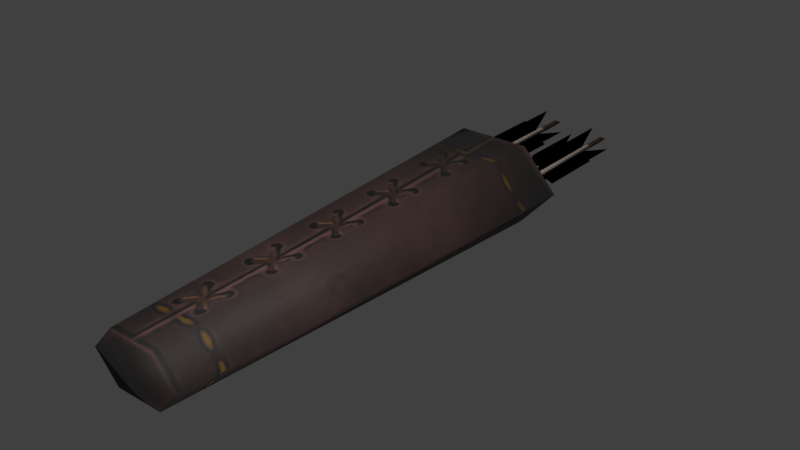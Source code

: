 # Source: quiver_arrow_1.blend  (saved by Blender 5.2.45; exported with 4.5.12 LTS)
import bpy
from mathutils import Matrix  # noqa: F401  (used for matrix-valued properties, if any)

bpy.ops.wm.read_factory_settings(use_empty=True)
scene = bpy.context.scene
scene.name = 'Scene'

# ---- collections
col_collection_1 = bpy.data.collections.new('Collection 1'); scene.collection.children.link(col_collection_1)
col_collection_2 = bpy.data.collections.new('Collection 2'); scene.collection.children.link(col_collection_2)
col_collection_3 = bpy.data.collections.new('Collection 3'); scene.collection.children.link(col_collection_3)
col_collection_4 = bpy.data.collections.new('Collection 4'); scene.collection.children.link(col_collection_4)
col_collection_5 = bpy.data.collections.new('Collection 5'); scene.collection.children.link(col_collection_5)
col_collection_6 = bpy.data.collections.new('Collection 6'); scene.collection.children.link(col_collection_6)
col_collection_7 = bpy.data.collections.new('Collection 7'); scene.collection.children.link(col_collection_7)
col_collection_8 = bpy.data.collections.new('Collection 8'); scene.collection.children.link(col_collection_8)
col_collection_9 = bpy.data.collections.new('Collection 9'); scene.collection.children.link(col_collection_9)
col_collection_10 = bpy.data.collections.new('Collection 10'); scene.collection.children.link(col_collection_10)
col_collection_11 = bpy.data.collections.new('Collection 11'); scene.collection.children.link(col_collection_11)
col_collection_12 = bpy.data.collections.new('Collection 12'); scene.collection.children.link(col_collection_12)
col_collection_13 = bpy.data.collections.new('Collection 13'); scene.collection.children.link(col_collection_13)
col_collection_14 = bpy.data.collections.new('Collection 14'); scene.collection.children.link(col_collection_14)
col_collection_20 = bpy.data.collections.new('Collection 20'); scene.collection.children.link(col_collection_20)

# ---- images (referenced by path relative to the original .blend; pixels are not part of the script)
import os
ASSET_DIR = os.environ.get("B2B_ASSET_DIR", "")  # directory of the original .blend (textures are referenced by path, not embedded)
HERE = os.path.dirname(os.path.abspath(__file__))  # packed textures are extracted next to this script under _unpacked/

def load_image(name, relpath, width, height, colorspace="sRGB"):
    """Load a texture the original file referenced (path relative to the .blend, or extracted next to this script)."""
    p = next((c for c in (os.path.join(HERE, relpath), os.path.join(ASSET_DIR, relpath)) if relpath and os.path.exists(c)), "")
    if p:
        img = bpy.data.images.load(p, check_existing=True)
        img.name = name
    else:  # same state as the original file: an image datablock whose file is absent (Cycles renders it pink)
        img = bpy.data.images.new(name, width, height)
        img.source = "FILE"
        img.filepath = "//" + (relpath or name)
    img.colorspace_settings.name = colorspace
    return img
img_tex_quiver_arrow_1 = load_image('tex_quiver_arrow_1', '_unpacked/tex_quiver_arrow_1.b17131fd.png', 512, 512, 'sRGB')

# ---- materials (node trees are filled in below, after node groups)
mat_mat_quiver_arrow_1 = bpy.data.materials.new('mat_quiver_arrow_1')
mat_mat_quiver_arrow_1.alpha_threshold = 0.0
mat_mat_quiver_arrow_1.use_backface_culling_lightprobe_volume = False
mat_mat_quiver_arrow_1.use_transparent_shadow = False
mat_mat_quiver_arrow_1.roughness = 0.5
mat_mat_quiver_arrow_1.specular_intensity = 0.0

# ---- material node trees
mat_mat_quiver_arrow_1.use_nodes = True; mat_mat_quiver_arrow_1.node_tree.nodes.clear()
_N = mat_mat_quiver_arrow_1.node_tree.nodes; _L = mat_mat_quiver_arrow_1.node_tree.links
n0 = _N.new('ShaderNodeOutputMaterial'); n0.name = 'Material Output'; n0.location = (0, 0)
n1 = _N.new('ShaderNodeBsdfPrincipled'); n1.name = 'Principled BSDF'; n1.location = (0, 0)
n1.inputs[2].default_value = 0.75
n1.inputs[10].default_value = 0.005
n2 = _N.new('ShaderNodeTexImage'); n2.name = 'Image Texture'; n2.location = (0, 0)
n2.image = img_tex_quiver_arrow_1
_L.new(n2.outputs[0], n1.inputs[0])
_L.new(n1.outputs[0], n0.inputs[0])
n0.is_active_output = True

# ---- world
world_world = bpy.data.worlds.new('World'); scene.world = world_world
world_world.use_nodes = True; world_world.node_tree.nodes.clear()
_N = world_world.node_tree.nodes; _L = world_world.node_tree.links
n0 = _N.new('ShaderNodeOutputWorld'); n0.name = 'World Output'; n0.location = (280, 0)
n1 = _N.new('ShaderNodeBackground'); n1.name = 'Background'; n1.location = (0, 0)
n1.inputs[0].default_value = (0.05088, 0.05088, 0.05088, 1.0)
n2 = _N.new('NodeFrame'); n2.name = 'Frame'; n2.location = (0, 0)
n2.label = 'Versioning: Use Nodes was removed'
n2.width = 160
n0.parent = n2
n1.parent = n2
_L.new(n1.outputs[0], n0.inputs[0])
n0.is_active_output = True
world_world.color = (0.05088, 0.05088, 0.05088)
world_world.use_sun_shadow = False
world_world.sun_shadow_jitter_overblur = 0.0
world_world.cycles.sampling_method = 'MANUAL'

# ---- meshes
me_quiver_arrow_1 = bpy.data.meshes.new('quiver_arrow_1')
me_quiver_arrow_1.from_pydata([(0.0195, -0.2439, 0.02161), (-0.0195, -0.2439, 0.02161), (0.02971, 0.117, 0.03294), (-0.02971, 0.117, 0.03294), (0.02407, 0.1182, 0.02668), (-0.02407, 0.1182, 0.02668), (0.0195, -0.2439, -0.02161), (-0.0195, -0.2439, -0.02161), (0.02971, 0.117, -0.03294), (-0.02971, 0.117, -0.03294), (-0.03899, -0.2439, -2.943e-08), (0.03899, -0.2439, -2.602e-08), (-0.05943, 0.117, -3.073e-09), (0.05943, 0.117, 2.122e-09), (0.02407, 0.1182, -0.02668), (-0.02407, 0.1182, -0.02668), (-0.04814, 0.1182, -2.492e-09), (0.04814, 0.1182, 1.717e-09), (-3.915e-09, 0.001735, -9.177e-09), (0.03786, 0.2307, 0.005014), (0.03244, 0.2307, 0.005014), (0.03515, 0.2261, 0.007725), (0.03515, 0.2261, 0.002303), (0.03763, 0.1363, 0.005014), (0.03763, 0.196, 0.005014), (0.05067, 0.1526, 0.005014), (0.05067, 0.2123, 0.005014), (0.03763, 0.1363, 0.005014), (0.03763, 0.196, 0.005014), (0.05067, 0.1526, 0.005014), (0.05067, 0.2123, 0.005014), (0.03266, 0.1363, 0.005014), (0.03266, 0.196, 0.005014), (0.01962, 0.1526, 0.005014), (0.01962, 0.2123, 0.005014), (0.03266, 0.1363, 0.005014), (0.03266, 0.196, 0.005014), (0.01962, 0.1526, 0.005014), (0.01962, 0.2123, 0.005014), (0.03515, 0.1363, 0.007499), (0.03515, 0.196, 0.007499), (0.03515, 0.1526, 0.02054), (0.03515, 0.2123, 0.02054), (0.03515, 0.1363, 0.007499), (0.03515, 0.196, 0.007499), (0.03515, 0.1526, 0.02054), (0.03515, 0.2123, 0.02054), (0.03515, 0.1363, 0.002529), (0.03515, 0.196, 0.002529), (0.03515, 0.1526, -0.01051), (0.03515, 0.2123, -0.01051), (0.03515, 0.1363, 0.002529), (0.03515, 0.196, 0.002529), (0.03515, 0.1526, -0.01051), (0.03515, 0.2123, -0.01051), (0.03515, -0.006892, 0.007725), (0.03786, -0.006892, 0.005014), (0.03515, -0.006892, 0.002303), (0.03244, -0.006892, 0.005014), (-0.003012, 0.2226, 0.01234), (-0.008433, 0.2226, 0.01234), (-0.005722, 0.2181, 0.01505), (-0.005722, 0.2181, 0.009628), (-0.003237, 0.1282, 0.01234), (-0.003237, 0.1879, 0.01234), (0.009802, 0.1445, 0.01234), (0.009802, 0.2042, 0.01234), (-0.003237, 0.1282, 0.01234), (-0.003237, 0.1879, 0.01234), (0.009802, 0.1445, 0.01234), (0.009802, 0.2042, 0.01234), (-0.008208, 0.1282, 0.01234), (-0.008208, 0.1879, 0.01234), (-0.02125, 0.1445, 0.01234), (-0.02125, 0.2042, 0.01234), (-0.008208, 0.1282, 0.01234), (-0.008208, 0.1879, 0.01234), (-0.02125, 0.1445, 0.01234), (-0.02125, 0.2042, 0.01234), (-0.005722, 0.1282, 0.01482), (-0.005722, 0.1879, 0.01482), (-0.005722, 0.1445, 0.02786), (-0.005722, 0.2042, 0.02786), (-0.005722, 0.1282, 0.01482), (-0.005722, 0.1879, 0.01482), (-0.005722, 0.1445, 0.02786), (-0.005722, 0.2042, 0.02786), (-0.005722, 0.1282, 0.009853), (-0.005722, 0.1879, 0.009853), (-0.005722, 0.1445, -0.003187), (-0.005722, 0.2042, -0.003187), (-0.005722, 0.1282, 0.009853), (-0.005722, 0.1879, 0.009853), (-0.005722, 0.1445, -0.003187), (-0.005722, 0.2042, -0.003187), (-0.005722, -0.01497, 0.01505), (-0.003012, -0.01497, 0.01234), (-0.005722, -0.01497, 0.009628), (-0.008433, -0.01497, 0.01234), (-0.03089, 0.2331, -0.006896), (-0.03631, 0.2331, -0.006896), (-0.0336, 0.2286, -0.004185), (-0.0336, 0.2286, -0.009607), (-0.03111, 0.1387, -0.006896), (-0.03111, 0.1984, -0.006896), (-0.01807, 0.155, -0.006896), (-0.01807, 0.2147, -0.006896), (-0.03111, 0.1387, -0.006896), (-0.03111, 0.1984, -0.006896), (-0.01807, 0.155, -0.006896), (-0.01807, 0.2147, -0.006896), (-0.03608, 0.1387, -0.006896), (-0.03608, 0.1984, -0.006896), (-0.04912, 0.155, -0.006896), (-0.04912, 0.2147, -0.006896), (-0.03608, 0.1387, -0.006896), (-0.03608, 0.1984, -0.006896), (-0.04912, 0.155, -0.006896), (-0.04912, 0.2147, -0.006896), (-0.0336, 0.1387, -0.00441), (-0.0336, 0.1984, -0.00441), (-0.0336, 0.155, 0.008629), (-0.0336, 0.2147, 0.008629), (-0.0336, 0.1387, -0.00441), (-0.0336, 0.1984, -0.00441), (-0.0336, 0.155, 0.008629), (-0.0336, 0.2147, 0.008629), (-0.0336, 0.1387, -0.009381), (-0.0336, 0.1984, -0.009381), (-0.0336, 0.155, -0.02242), (-0.0336, 0.2147, -0.02242), (-0.0336, 0.1387, -0.009381), (-0.0336, 0.1984, -0.009381), (-0.0336, 0.155, -0.02242), (-0.0336, 0.2147, -0.02242), (-0.0336, -0.004459, -0.004185), (-0.03089, -0.004459, -0.006896), (-0.0336, -0.004459, -0.009607), (-0.03631, -0.004459, -0.006896), (0.00988, 0.2439, -0.01223), (0.004459, 0.2439, -0.01223), (0.00717, 0.2394, -0.009522), (0.00717, 0.2394, -0.01494), (0.009655, 0.1495, -0.01223), (0.009655, 0.2092, -0.01223), (0.02269, 0.1658, -0.01223), (0.02269, 0.2255, -0.01223), (0.009655, 0.1495, -0.01223), (0.009655, 0.2092, -0.01223), (0.02269, 0.1658, -0.01223), (0.02269, 0.2255, -0.01223), (0.004684, 0.1495, -0.01223), (0.004684, 0.2092, -0.01223), (-0.008355, 0.1658, -0.01223), (-0.008355, 0.2255, -0.01223), (0.004684, 0.1495, -0.01223), (0.004684, 0.2092, -0.01223), (-0.008355, 0.1658, -0.01223), (-0.008355, 0.2255, -0.01223), (0.00717, 0.1495, -0.009747), (0.00717, 0.2092, -0.009747), (0.00717, 0.1658, 0.003292), (0.00717, 0.2255, 0.003292), (0.00717, 0.1495, -0.009747), (0.00717, 0.2092, -0.009747), (0.00717, 0.1658, 0.003292), (0.00717, 0.2255, 0.003292), (0.00717, 0.1495, -0.01472), (0.00717, 0.2092, -0.01472), (0.00717, 0.1658, -0.02776), (0.00717, 0.2255, -0.02776), (0.00717, 0.1495, -0.01472), (0.00717, 0.2092, -0.01472), (0.00717, 0.1658, -0.02776), (0.00717, 0.2255, -0.02776), (0.00717, 0.006321, -0.009522), (0.00988, 0.006321, -0.01223), (0.00717, 0.006321, -0.01494), (0.004459, 0.006321, -0.01223)], [], [(10, 0, 1), (3, 4, 5), (11, 2, 0), (2, 1, 0), (10, 3, 12), (3, 16, 12), (2, 17, 4), (5, 4, 18), (16, 5, 18), (4, 17, 18), (7, 11, 10), (15, 8, 9), (11, 8, 13), (7, 8, 6), (9, 10, 12), (16, 9, 12), (8, 17, 13), (15, 18, 14), (16, 18, 15), (14, 18, 17), (22, 21, 19), (22, 20, 21), (24, 25, 23), (28, 29, 30), (32, 33, 34), (36, 37, 35), (40, 41, 39), (44, 45, 46), (48, 49, 50), (52, 53, 51), (58, 21, 20), (22, 58, 20), (21, 56, 19), (22, 56, 57), (62, 61, 59), (62, 60, 61), (64, 65, 63), (68, 69, 70), (72, 73, 74), (76, 77, 75), (80, 81, 79), (84, 85, 86), (88, 89, 90), (92, 93, 91), (98, 61, 60), (62, 98, 60), (61, 96, 59), (62, 96, 97), (102, 101, 99), (102, 100, 101), (104, 105, 103), (108, 109, 110), (112, 113, 114), (116, 117, 115), (120, 121, 119), (124, 125, 126), (128, 129, 130), (132, 133, 131), (138, 101, 100), (102, 138, 100), (101, 136, 99), (102, 136, 137), (142, 141, 139), (142, 140, 141), (144, 145, 143), (148, 149, 150), (152, 153, 154), (156, 157, 155), (160, 161, 159), (164, 165, 166), (168, 169, 170), (172, 173, 171), (178, 141, 140), (142, 178, 140), (141, 176, 139), (142, 176, 177), (10, 11, 0), (3, 2, 4), (11, 13, 2), (2, 3, 1), (10, 1, 3), (3, 5, 16), (2, 13, 17), (7, 6, 11), (15, 14, 8), (11, 6, 8), (7, 9, 8), (9, 7, 10), (16, 15, 9), (8, 14, 17), (24, 26, 25), (28, 27, 29), (32, 31, 33), (36, 38, 37), (40, 42, 41), (44, 43, 45), (48, 47, 49), (52, 54, 53), (58, 55, 21), (22, 57, 58), (21, 55, 56), (22, 19, 56), (64, 66, 65), (68, 67, 69), (72, 71, 73), (76, 78, 77), (80, 82, 81), (84, 83, 85), (88, 87, 89), (92, 94, 93), (98, 95, 61), (62, 97, 98), (61, 95, 96), (62, 59, 96), (104, 106, 105), (108, 107, 109), (112, 111, 113), (116, 118, 117), (120, 122, 121), (124, 123, 125), (128, 127, 129), (132, 134, 133), (138, 135, 101), (102, 137, 138), (101, 135, 136), (102, 99, 136), (144, 146, 145), (148, 147, 149), (152, 151, 153), (156, 158, 157), (160, 162, 161), (164, 163, 165), (168, 167, 169), (172, 174, 173), (178, 175, 141), (142, 177, 178), (141, 175, 176), (142, 139, 176)])
me_quiver_arrow_1.polygons.foreach_set('use_smooth', [True] * 138)
_uv = me_quiver_arrow_1.uv_layers.new(name='UV_bake')
_uv.uv.foreach_set('vector', [0.1888, 0.8993, 0.3897, 0.9726, 0.2559, 0.9732, 0.4056, 0.7737, 0.5221, 0.8044, 0.41, 0.7917, 0.5658, 0.02147, 0.5321, 0.7906, 0.4931, 0.02462, 0.5321, 0.7906, 0.3951, 0.02735, 0.4931, 0.02462, 0.3236, 0.02886, 0.4056, 0.7737, 0.3236, 0.7565, 0.4056, 0.7737, 0.3236, 0.7793, 0.3236, 0.7565, 0.5321, 0.7906, 0.5972, 0.8356, 0.5221, 0.8044, 0.9608, 0.7804, 0.9821, 0.8935, 0.6908, 0.8897, 0.9262, 0.7017, 0.9608, 0.7804, 0.6908, 0.8897, 0.9821, 0.8935, 0.9784, 0.9793, 0.6908, 0.8897, 0.2553, 0.8249, 0.4563, 0.8982, 0.1888, 0.8993, 0.2371, 0.7917, 0.1151, 0.7906, 0.2415, 0.7737, 0.08139, 0.02147, 0.1151, 0.7906, 0.02425, 0.8217, 0.2521, 0.02735, 0.1151, 0.7906, 0.154, 0.02462, 0.2415, 0.7737, 0.3236, 0.02886, 0.3236, 0.7565, 0.3236, 0.7793, 0.2415, 0.7737, 0.3236, 0.7565, 0.1151, 0.7906, 0.04993, 0.8356, 0.02425, 0.8217, 0.8572, 0.6506, 0.6908, 0.8897, 0.7516, 0.6048, 0.9262, 0.7017, 0.6908, 0.8897, 0.8572, 0.6506, 0.7516, 0.6048, 0.6908, 0.8897, 0.6671, 0.5894, 0.924, 0.6292, 0.9037, 0.6292, 0.9139, 0.625, 0.924, 0.6292, 0.9342, 0.625, 0.9444, 0.6292, 0.7956, 0.1497, 0.7034, 0.457, 0.7958, 0.5724, 0.7034, 0.457, 0.7957, 0.1497, 0.7957, 0.5725, 0.7034, 0.457, 0.7957, 0.1497, 0.7957, 0.5725, 0.7034, 0.457, 0.7958, 0.1497, 0.7034, 0.0342, 0.7034, 0.457, 0.7957, 0.1497, 0.7034, 0.03423, 0.7034, 0.457, 0.7957, 0.1497, 0.7957, 0.5725, 0.7034, 0.457, 0.7957, 0.1497, 0.7957, 0.5725, 0.7034, 0.457, 0.7958, 0.1497, 0.7034, 0.0342, 0.9342, 0.04299, 0.9444, 0.6292, 0.9342, 0.625, 0.924, 0.6292, 0.9342, 0.04299, 0.9342, 0.625, 0.9037, 0.6292, 0.9138, 0.04299, 0.9139, 0.625, 0.924, 0.6292, 0.9138, 0.04299, 0.924, 0.04298, 0.924, 0.6292, 0.9037, 0.6292, 0.9139, 0.625, 0.924, 0.6292, 0.9342, 0.625, 0.9444, 0.6292, 0.7956, 0.1497, 0.7034, 0.457, 0.7958, 0.5724, 0.7034, 0.457, 0.7957, 0.1497, 0.7957, 0.5725, 0.7034, 0.457, 0.7957, 0.1497, 0.7957, 0.5725, 0.7034, 0.457, 0.7958, 0.1497, 0.7034, 0.0342, 0.7034, 0.457, 0.7957, 0.1497, 0.7034, 0.03423, 0.7034, 0.457, 0.7957, 0.1497, 0.7957, 0.5725, 0.7034, 0.457, 0.7957, 0.1497, 0.7957, 0.5725, 0.7034, 0.457, 0.7958, 0.1497, 0.7034, 0.0342, 0.9342, 0.04299, 0.9444, 0.6292, 0.9342, 0.625, 0.924, 0.6292, 0.9342, 0.04299, 0.9342, 0.625, 0.9037, 0.6292, 0.9138, 0.04299, 0.9139, 0.625, 0.924, 0.6292, 0.9138, 0.04299, 0.924, 0.04298, 0.924, 0.6292, 0.9037, 0.6292, 0.9139, 0.625, 0.924, 0.6292, 0.9342, 0.625, 0.9444, 0.6292, 0.7956, 0.1497, 0.7034, 0.457, 0.7958, 0.5724, 0.7034, 0.457, 0.7957, 0.1497, 0.7957, 0.5725, 0.7034, 0.457, 0.7957, 0.1497, 0.7957, 0.5725, 0.7034, 0.457, 0.7958, 0.1497, 0.7034, 0.0342, 0.7034, 0.457, 0.7957, 0.1497, 0.7034, 0.03423, 0.7034, 0.457, 0.7957, 0.1497, 0.7957, 0.5725, 0.7034, 0.457, 0.7957, 0.1497, 0.7957, 0.5725, 0.7034, 0.457, 0.7958, 0.1497, 0.7034, 0.0342, 0.9342, 0.04299, 0.9444, 0.6292, 0.9342, 0.625, 0.924, 0.6292, 0.9342, 0.04299, 0.9342, 0.625, 0.9037, 0.6292, 0.9138, 0.04299, 0.9139, 0.625, 0.924, 0.6292, 0.9138, 0.04299, 0.924, 0.04298, 0.924, 0.6292, 0.9037, 0.6292, 0.9139, 0.625, 0.924, 0.6292, 0.9342, 0.625, 0.9444, 0.6292, 0.7956, 0.1497, 0.7034, 0.457, 0.7958, 0.5724, 0.7034, 0.457, 0.7957, 0.1497, 0.7957, 0.5725, 0.7034, 0.457, 0.7957, 0.1497, 0.7957, 0.5725, 0.7034, 0.457, 0.7958, 0.1497, 0.7034, 0.0342, 0.7034, 0.457, 0.7957, 0.1497, 0.7034, 0.03423, 0.7034, 0.457, 0.7957, 0.1497, 0.7957, 0.5725, 0.7034, 0.457, 0.7957, 0.1497, 0.7957, 0.5725, 0.7034, 0.457, 0.7958, 0.1497, 0.7034, 0.0342, 0.9342, 0.04299, 0.9444, 0.6292, 0.9342, 0.625, 0.924, 0.6292, 0.9342, 0.04299, 0.9342, 0.625, 0.9037, 0.6292, 0.9138, 0.04299, 0.9139, 0.625, 0.924, 0.6292, 0.9138, 0.04299, 0.924, 0.04298, 0.1888, 0.8993, 0.4563, 0.8982, 0.3897, 0.9726, 0.4056, 0.7737, 0.5321, 0.7906, 0.5221, 0.8044, 0.5658, 0.02147, 0.6229, 0.8217, 0.5321, 0.7906, 0.5321, 0.7906, 0.4056, 0.7737, 0.3951, 0.02735, 0.3236, 0.02886, 0.3951, 0.02735, 0.4056, 0.7737, 0.4056, 0.7737, 0.41, 0.7917, 0.3236, 0.7793, 0.5321, 0.7906, 0.6229, 0.8217, 0.5972, 0.8356, 0.2553, 0.8249, 0.3891, 0.8243, 0.4563, 0.8982, 0.2371, 0.7917, 0.1251, 0.8044, 0.1151, 0.7906, 0.08139, 0.02147, 0.154, 0.02462, 0.1151, 0.7906, 0.2521, 0.02735, 0.2415, 0.7737, 0.1151, 0.7906, 0.2415, 0.7737, 0.2521, 0.02735, 0.3236, 0.02886, 0.3236, 0.7793, 0.2371, 0.7917, 0.2415, 0.7737, 0.1151, 0.7906, 0.1251, 0.8044, 0.04993, 0.8356, 0.7956, 0.1497, 0.7032, 0.03423, 0.7034, 0.457, 0.7034, 0.457, 0.7034, 0.03423, 0.7957, 0.1497, 0.7034, 0.457, 0.7034, 0.03423, 0.7957, 0.1497, 0.7034, 0.457, 0.7958, 0.5724, 0.7958, 0.1497, 0.7034, 0.457, 0.7957, 0.5725, 0.7957, 0.1497, 0.7034, 0.457, 0.7034, 0.03423, 0.7957, 0.1497, 0.7034, 0.457, 0.7034, 0.03423, 0.7957, 0.1497, 0.7034, 0.457, 0.7958, 0.5724, 0.7958, 0.1497, 0.9342, 0.04299, 0.9445, 0.04298, 0.9444, 0.6292, 0.924, 0.6292, 0.924, 0.04298, 0.9342, 0.04299, 0.9037, 0.6292, 0.9035, 0.04299, 0.9138, 0.04299, 0.924, 0.6292, 0.9139, 0.625, 0.9138, 0.04299, 0.7956, 0.1497, 0.7032, 0.03423, 0.7034, 0.457, 0.7034, 0.457, 0.7034, 0.03423, 0.7957, 0.1497, 0.7034, 0.457, 0.7034, 0.03423, 0.7957, 0.1497, 0.7034, 0.457, 0.7958, 0.5724, 0.7958, 0.1497, 0.7034, 0.457, 0.7957, 0.5725, 0.7957, 0.1497, 0.7034, 0.457, 0.7034, 0.03423, 0.7957, 0.1497, 0.7034, 0.457, 0.7034, 0.03423, 0.7957, 0.1497, 0.7034, 0.457, 0.7958, 0.5724, 0.7958, 0.1497, 0.9342, 0.04299, 0.9445, 0.04298, 0.9444, 0.6292, 0.924, 0.6292, 0.924, 0.04298, 0.9342, 0.04299, 0.9037, 0.6292, 0.9035, 0.04299, 0.9138, 0.04299, 0.924, 0.6292, 0.9139, 0.625, 0.9138, 0.04299, 0.7956, 0.1497, 0.7032, 0.03423, 0.7034, 0.457, 0.7034, 0.457, 0.7034, 0.03423, 0.7957, 0.1497, 0.7034, 0.457, 0.7034, 0.03423, 0.7957, 0.1497, 0.7034, 0.457, 0.7958, 0.5724, 0.7958, 0.1497, 0.7034, 0.457, 0.7957, 0.5725, 0.7957, 0.1497, 0.7034, 0.457, 0.7034, 0.03423, 0.7957, 0.1497, 0.7034, 0.457, 0.7034, 0.03423, 0.7957, 0.1497, 0.7034, 0.457, 0.7958, 0.5724, 0.7958, 0.1497, 0.9342, 0.04299, 0.9445, 0.04298, 0.9444, 0.6292, 0.924, 0.6292, 0.924, 0.04298, 0.9342, 0.04299, 0.9037, 0.6292, 0.9035, 0.04299, 0.9138, 0.04299, 0.924, 0.6292, 0.9139, 0.625, 0.9138, 0.04299, 0.7956, 0.1497, 0.7032, 0.03423, 0.7034, 0.457, 0.7034, 0.457, 0.7034, 0.03423, 0.7957, 0.1497, 0.7034, 0.457, 0.7034, 0.03423, 0.7957, 0.1497, 0.7034, 0.457, 0.7958, 0.5724, 0.7958, 0.1497, 0.7034, 0.457, 0.7957, 0.5725, 0.7957, 0.1497, 0.7034, 0.457, 0.7034, 0.03423, 0.7957, 0.1497, 0.7034, 0.457, 0.7034, 0.03423, 0.7957, 0.1497, 0.7034, 0.457, 0.7958, 0.5724, 0.7958, 0.1497, 0.9342, 0.04299, 0.9445, 0.04298, 0.9444, 0.6292, 0.924, 0.6292, 0.924, 0.04298, 0.9342, 0.04299, 0.9037, 0.6292, 0.9035, 0.04299, 0.9138, 0.04299, 0.924, 0.6292, 0.9139, 0.625, 0.9138, 0.04299])
me_quiver_arrow_1.materials.append(mat_mat_quiver_arrow_1)
me_quiver_arrow_1.use_remesh_preserve_volume = False
me_quiver_arrow_1.use_remesh_preserve_attributes = False
me_quiver_arrow_1.use_mirror_vertex_groups = False
me_quiver_arrow_1.update()

# ---- objects
ob_quiver_arrow_1 = bpy.data.objects.new('quiver_arrow_1', me_quiver_arrow_1)

# ---- transforms, parenting, visibility, modifiers, constraints
ob_quiver_arrow_1.location = (0.0, 0.0, 0.009223)
ob_quiver_arrow_1.lock_rotations_4d = False
ob_quiver_arrow_1.empty_display_type = 'ARROWS'
ob_quiver_arrow_1.lineart.crease_threshold = 0.0

# ---- collection membership
col_collection_3.objects.link(ob_quiver_arrow_1)

# ---- scene / render settings (as saved in the file)
scene.frame_start = 1; scene.frame_end = 250; scene.frame_set(1)
scene.render.engine = 'BLENDER_EEVEE_NEXT'
scene.render.resolution_percentage = 50
scene.render.dither_intensity = 0.0
scene.render.film_transparent = True
scene.render.bake_type = 'DISPLACEMENT'
scene.render.bake_bias = 0.0
scene.render.bake_samples = 0
scene.cycles.use_denoising = False
scene.cycles.samples = 128
scene.cycles.sampling_pattern = 'TABULATED_SOBOL'
scene.cycles.use_adaptive_sampling = False
scene.cycles.use_light_tree = False
scene.eevee.fast_gi_thickness_near = 0.1
scene.eevee.fast_gi_thickness_far = 0.0
scene.view_settings.view_transform = 'Standard'
bpy.context.view_layer.update()

# ---- added for rendering (the .blend has no active camera and no usable light): camera, sun
cam_auto = bpy.data.cameras.new('AutoCamera')
cam_auto.lens = 50.0
cam_auto.sensor_width = 36.0
cam_auto.clip_end = 1000.0
ob_auto_camera = bpy.data.objects.new('AutoCamera', cam_auto)
scene.collection.objects.link(ob_auto_camera)
ob_auto_camera.location = (0.468546, -0.562255, 0.38406)
ob_auto_camera.rotation_euler = (1.09748, -7.21219e-08, 0.694738)
scene.camera = ob_auto_camera
light_auto_sun = bpy.data.lights.new('AutoSun', 'SUN')
light_auto_sun.energy = 3.0
light_auto_sun.angle = 0.0523599
ob_auto_sun = bpy.data.objects.new('AutoSun', light_auto_sun)
scene.collection.objects.link(ob_auto_sun)
ob_auto_sun.rotation_euler = (0.872665, 0.174533, 0.523599)
bpy.context.view_layer.update()
